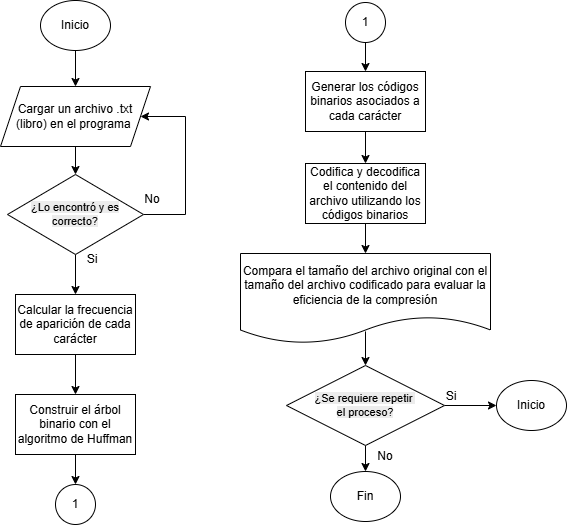

The diagram above was exported from draw.io. Its source (the exported page's mxGraphModel, read from the mxfile embedded in the PNG):
<mxGraphModel dx="673" dy="774" grid="1" gridSize="10" guides="1" tooltips="1" connect="1" arrows="1" fold="1" page="1" pageScale="1" pageWidth="827" pageHeight="1169" math="0" shadow="0">
  <root>
    <mxCell id="0" />
    <mxCell id="1" parent="0" />
    <mxCell id="5C_bnoSeIrsnMhw67Su_-6" style="edgeStyle=orthogonalEdgeStyle;rounded=0;orthogonalLoop=1;jettySize=auto;html=1;exitX=0.5;exitY=1;exitDx=0;exitDy=0;entryX=0.5;entryY=0;entryDx=0;entryDy=0;" edge="1" parent="1" source="5C_bnoSeIrsnMhw67Su_-1" target="5C_bnoSeIrsnMhw67Su_-21">
      <mxGeometry relative="1" as="geometry">
        <mxPoint x="470" y="250" as="targetPoint" />
      </mxGeometry>
    </mxCell>
    <mxCell id="5C_bnoSeIrsnMhw67Su_-1" value="Inicio" style="ellipse;whiteSpace=wrap;html=1;" vertex="1" parent="1">
      <mxGeometry x="435" y="166" width="70" height="50" as="geometry" />
    </mxCell>
    <mxCell id="5C_bnoSeIrsnMhw67Su_-11" style="edgeStyle=orthogonalEdgeStyle;rounded=0;orthogonalLoop=1;jettySize=auto;html=1;exitX=0.5;exitY=1;exitDx=0;exitDy=0;entryX=0.5;entryY=0;entryDx=0;entryDy=0;" edge="1" parent="1" source="5C_bnoSeIrsnMhw67Su_-4" target="5C_bnoSeIrsnMhw67Su_-10">
      <mxGeometry relative="1" as="geometry" />
    </mxCell>
    <mxCell id="5C_bnoSeIrsnMhw67Su_-23" style="edgeStyle=orthogonalEdgeStyle;rounded=0;orthogonalLoop=1;jettySize=auto;html=1;exitX=1;exitY=0.5;exitDx=0;exitDy=0;entryX=1;entryY=0.5;entryDx=0;entryDy=0;" edge="1" parent="1" source="5C_bnoSeIrsnMhw67Su_-4" target="5C_bnoSeIrsnMhw67Su_-21">
      <mxGeometry relative="1" as="geometry">
        <Array as="points">
          <mxPoint x="580" y="380" />
          <mxPoint x="580" y="282" />
        </Array>
      </mxGeometry>
    </mxCell>
    <mxCell id="5C_bnoSeIrsnMhw67Su_-4" value="&lt;span style=&quot;color: rgb(0, 0, 0); font-family: Helvetica; font-style: normal; font-variant-ligatures: normal; font-variant-caps: normal; font-weight: 400; letter-spacing: normal; orphans: 2; text-align: center; text-indent: 0px; text-transform: none; widows: 2; word-spacing: 0px; -webkit-text-stroke-width: 0px; white-space: normal; background-color: rgb(236, 236, 236); text-decoration-thickness: initial; text-decoration-style: initial; text-decoration-color: initial; float: none; display: inline !important;&quot;&gt;¿Lo encontró y es correcto?&lt;/span&gt;" style="rhombus;whiteSpace=wrap;html=1;fontSize=11;" vertex="1" parent="1">
      <mxGeometry x="402" y="340" width="136" height="80" as="geometry" />
    </mxCell>
    <mxCell id="5C_bnoSeIrsnMhw67Su_-8" value="No" style="text;html=1;whiteSpace=wrap;strokeColor=none;fillColor=none;align=center;verticalAlign=middle;rounded=0;" vertex="1" parent="1">
      <mxGeometry x="517" y="350" width="60" height="30" as="geometry" />
    </mxCell>
    <mxCell id="5C_bnoSeIrsnMhw67Su_-9" value="Si" style="text;html=1;whiteSpace=wrap;strokeColor=none;fillColor=none;align=center;verticalAlign=middle;rounded=0;" vertex="1" parent="1">
      <mxGeometry x="457" y="410" width="60" height="30" as="geometry" />
    </mxCell>
    <mxCell id="5C_bnoSeIrsnMhw67Su_-13" style="edgeStyle=orthogonalEdgeStyle;rounded=0;orthogonalLoop=1;jettySize=auto;html=1;exitX=0.5;exitY=1;exitDx=0;exitDy=0;entryX=0.5;entryY=0;entryDx=0;entryDy=0;" edge="1" parent="1" source="5C_bnoSeIrsnMhw67Su_-10" target="5C_bnoSeIrsnMhw67Su_-12">
      <mxGeometry relative="1" as="geometry" />
    </mxCell>
    <mxCell id="5C_bnoSeIrsnMhw67Su_-10" value="Calcular la frecuencia de aparición de cada carácter" style="rounded=0;whiteSpace=wrap;html=1;" vertex="1" parent="1">
      <mxGeometry x="410" y="460" width="120" height="60" as="geometry" />
    </mxCell>
    <mxCell id="5C_bnoSeIrsnMhw67Su_-15" style="edgeStyle=orthogonalEdgeStyle;rounded=0;orthogonalLoop=1;jettySize=auto;html=1;exitX=0.5;exitY=1;exitDx=0;exitDy=0;entryX=0.5;entryY=0;entryDx=0;entryDy=0;" edge="1" parent="1" source="5C_bnoSeIrsnMhw67Su_-12" target="5C_bnoSeIrsnMhw67Su_-14">
      <mxGeometry relative="1" as="geometry" />
    </mxCell>
    <mxCell id="5C_bnoSeIrsnMhw67Su_-12" value="Construir el árbol binario con el algoritmo de Huffman" style="rounded=0;whiteSpace=wrap;html=1;" vertex="1" parent="1">
      <mxGeometry x="410" y="560" width="120" height="60" as="geometry" />
    </mxCell>
    <mxCell id="5C_bnoSeIrsnMhw67Su_-14" value="1" style="ellipse;whiteSpace=wrap;html=1;aspect=fixed;" vertex="1" parent="1">
      <mxGeometry x="450" y="650" width="40" height="40" as="geometry" />
    </mxCell>
    <mxCell id="5C_bnoSeIrsnMhw67Su_-19" style="edgeStyle=orthogonalEdgeStyle;rounded=0;orthogonalLoop=1;jettySize=auto;html=1;exitX=0.5;exitY=1;exitDx=0;exitDy=0;entryX=0.5;entryY=0;entryDx=0;entryDy=0;" edge="1" parent="1" source="5C_bnoSeIrsnMhw67Su_-16" target="5C_bnoSeIrsnMhw67Su_-18">
      <mxGeometry relative="1" as="geometry" />
    </mxCell>
    <mxCell id="5C_bnoSeIrsnMhw67Su_-16" value="1" style="ellipse;whiteSpace=wrap;html=1;aspect=fixed;" vertex="1" parent="1">
      <mxGeometry x="740" y="168" width="40" height="40" as="geometry" />
    </mxCell>
    <mxCell id="5C_bnoSeIrsnMhw67Su_-25" style="edgeStyle=orthogonalEdgeStyle;rounded=0;orthogonalLoop=1;jettySize=auto;html=1;exitX=0.5;exitY=1;exitDx=0;exitDy=0;entryX=0.5;entryY=0;entryDx=0;entryDy=0;" edge="1" parent="1" source="5C_bnoSeIrsnMhw67Su_-18" target="5C_bnoSeIrsnMhw67Su_-20">
      <mxGeometry relative="1" as="geometry" />
    </mxCell>
    <mxCell id="5C_bnoSeIrsnMhw67Su_-18" value="Generar los códigos binarios asociados a cada carácter" style="rounded=0;whiteSpace=wrap;html=1;" vertex="1" parent="1">
      <mxGeometry x="700" y="237" width="120" height="60" as="geometry" />
    </mxCell>
    <mxCell id="5C_bnoSeIrsnMhw67Su_-27" style="edgeStyle=orthogonalEdgeStyle;rounded=0;orthogonalLoop=1;jettySize=auto;html=1;exitX=0.5;exitY=1;exitDx=0;exitDy=0;entryX=0.5;entryY=0;entryDx=0;entryDy=0;" edge="1" parent="1" source="5C_bnoSeIrsnMhw67Su_-20" target="5C_bnoSeIrsnMhw67Su_-26">
      <mxGeometry relative="1" as="geometry" />
    </mxCell>
    <mxCell id="5C_bnoSeIrsnMhw67Su_-20" value="Codifica y decodifica el contenido del archivo utilizando los códigos binarios" style="rounded=0;whiteSpace=wrap;html=1;" vertex="1" parent="1">
      <mxGeometry x="700" y="329" width="120" height="60" as="geometry" />
    </mxCell>
    <mxCell id="5C_bnoSeIrsnMhw67Su_-24" style="edgeStyle=orthogonalEdgeStyle;rounded=0;orthogonalLoop=1;jettySize=auto;html=1;exitX=0.5;exitY=1;exitDx=0;exitDy=0;entryX=0.5;entryY=0;entryDx=0;entryDy=0;" edge="1" parent="1" source="5C_bnoSeIrsnMhw67Su_-21" target="5C_bnoSeIrsnMhw67Su_-4">
      <mxGeometry relative="1" as="geometry" />
    </mxCell>
    <mxCell id="5C_bnoSeIrsnMhw67Su_-21" value="Cargar un archivo .txt (libro) en el programa&amp;nbsp;" style="shape=parallelogram;perimeter=parallelogramPerimeter;whiteSpace=wrap;html=1;fixedSize=1;" vertex="1" parent="1">
      <mxGeometry x="395" y="252" width="150" height="60" as="geometry" />
    </mxCell>
    <mxCell id="5C_bnoSeIrsnMhw67Su_-26" value="Compara el tamaño del archivo original con el tamaño del archivo codificado para evaluar la eficiencia de la compresión" style="shape=document;whiteSpace=wrap;html=1;boundedLbl=1;" vertex="1" parent="1">
      <mxGeometry x="635" y="419" width="250" height="90" as="geometry" />
    </mxCell>
    <mxCell id="5C_bnoSeIrsnMhw67Su_-33" style="edgeStyle=orthogonalEdgeStyle;rounded=0;orthogonalLoop=1;jettySize=auto;html=1;exitX=0.5;exitY=1;exitDx=0;exitDy=0;entryX=0.5;entryY=0;entryDx=0;entryDy=0;" edge="1" parent="1" source="5C_bnoSeIrsnMhw67Su_-28" target="5C_bnoSeIrsnMhw67Su_-32">
      <mxGeometry relative="1" as="geometry" />
    </mxCell>
    <mxCell id="5C_bnoSeIrsnMhw67Su_-36" style="edgeStyle=orthogonalEdgeStyle;rounded=0;orthogonalLoop=1;jettySize=auto;html=1;exitX=1;exitY=0.5;exitDx=0;exitDy=0;entryX=0;entryY=0.5;entryDx=0;entryDy=0;" edge="1" parent="1" source="5C_bnoSeIrsnMhw67Su_-28" target="5C_bnoSeIrsnMhw67Su_-35">
      <mxGeometry relative="1" as="geometry" />
    </mxCell>
    <mxCell id="5C_bnoSeIrsnMhw67Su_-28" value="&lt;span style=&quot;color: rgb(0, 0, 0); font-family: Helvetica; font-style: normal; font-variant-ligatures: normal; font-variant-caps: normal; font-weight: 400; letter-spacing: normal; orphans: 2; text-align: center; text-indent: 0px; text-transform: none; widows: 2; word-spacing: 0px; -webkit-text-stroke-width: 0px; white-space: normal; background-color: rgb(236, 236, 236); text-decoration-thickness: initial; text-decoration-style: initial; text-decoration-color: initial; float: none; display: inline !important;&quot;&gt;¿Se requiere repetir&amp;nbsp;&lt;/span&gt;&lt;div&gt;&lt;span style=&quot;color: rgb(0, 0, 0); font-family: Helvetica; font-style: normal; font-variant-ligatures: normal; font-variant-caps: normal; font-weight: 400; letter-spacing: normal; orphans: 2; text-align: center; text-indent: 0px; text-transform: none; widows: 2; word-spacing: 0px; -webkit-text-stroke-width: 0px; white-space: normal; background-color: rgb(236, 236, 236); text-decoration-thickness: initial; text-decoration-style: initial; text-decoration-color: initial; float: none; display: inline !important;&quot;&gt;el proceso?&lt;/span&gt;&lt;/div&gt;" style="rhombus;whiteSpace=wrap;html=1;fontSize=11;" vertex="1" parent="1">
      <mxGeometry x="681" y="531" width="158" height="80" as="geometry" />
    </mxCell>
    <mxCell id="5C_bnoSeIrsnMhw67Su_-30" value="" style="endArrow=classic;html=1;rounded=0;entryX=0.5;entryY=0;entryDx=0;entryDy=0;exitX=0.5;exitY=0.866;exitDx=0;exitDy=0;exitPerimeter=0;" edge="1" parent="1" source="5C_bnoSeIrsnMhw67Su_-26" target="5C_bnoSeIrsnMhw67Su_-28">
      <mxGeometry width="50" height="50" relative="1" as="geometry">
        <mxPoint x="791.9999112801013" y="528.9645120405577" as="sourcePoint" />
        <mxPoint x="827.37" y="487" as="targetPoint" />
      </mxGeometry>
    </mxCell>
    <mxCell id="5C_bnoSeIrsnMhw67Su_-32" value="Fin" style="ellipse;whiteSpace=wrap;html=1;" vertex="1" parent="1">
      <mxGeometry x="725" y="637" width="70" height="50" as="geometry" />
    </mxCell>
    <mxCell id="5C_bnoSeIrsnMhw67Su_-34" value="No" style="text;html=1;whiteSpace=wrap;strokeColor=none;fillColor=none;align=center;verticalAlign=middle;rounded=0;" vertex="1" parent="1">
      <mxGeometry x="750" y="607" width="60" height="30" as="geometry" />
    </mxCell>
    <mxCell id="5C_bnoSeIrsnMhw67Su_-35" value="Inicio" style="ellipse;whiteSpace=wrap;html=1;" vertex="1" parent="1">
      <mxGeometry x="891" y="546" width="70" height="50" as="geometry" />
    </mxCell>
    <mxCell id="5C_bnoSeIrsnMhw67Su_-37" value="Si" style="text;html=1;whiteSpace=wrap;strokeColor=none;fillColor=none;align=center;verticalAlign=middle;rounded=0;" vertex="1" parent="1">
      <mxGeometry x="816" y="547" width="60" height="30" as="geometry" />
    </mxCell>
  </root>
</mxGraphModel>